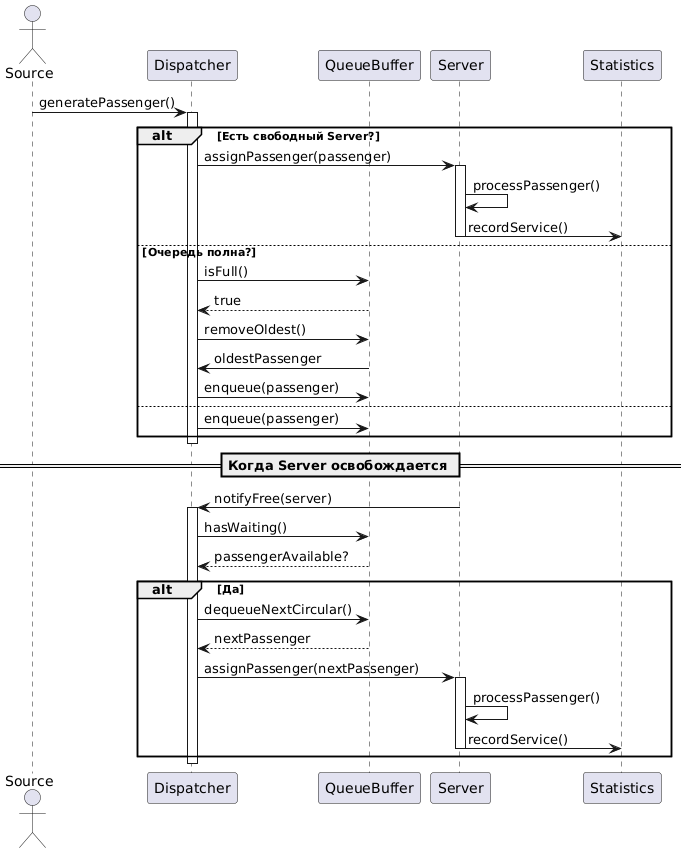

The diagram above was rendered by PlantUML. Its source (embedded in the PNG):
@startuml
actor Source
participant Dispatcher
participant QueueBuffer
participant Server
participant Statistics

Source -> Dispatcher : generatePassenger()
activate Dispatcher

alt Есть свободный Server?
    Dispatcher -> Server : assignPassenger(passenger)
    activate Server
    Server -> Server : processPassenger()
    Server -> Statistics : recordService()
    deactivate Server
else Очередь полна?
    Dispatcher -> QueueBuffer : isFull()
    QueueBuffer --> Dispatcher : true
    Dispatcher -> QueueBuffer : removeOldest()
    QueueBuffer -> Dispatcher : oldestPassenger
    Dispatcher -> QueueBuffer : enqueue(passenger)
else
    Dispatcher -> QueueBuffer : enqueue(passenger)
end

deactivate Dispatcher

== Когда Server освобождается ==
Server -> Dispatcher : notifyFree(server)
activate Dispatcher
Dispatcher -> QueueBuffer : hasWaiting()
QueueBuffer --> Dispatcher : passengerAvailable?
alt Да
    Dispatcher -> QueueBuffer : dequeueNextCircular()
    QueueBuffer --> Dispatcher : nextPassenger
    Dispatcher -> Server : assignPassenger(nextPassenger)
    activate Server
    Server -> Server : processPassenger()
    Server -> Statistics : recordService()
    deactivate Server
end
deactivate Dispatcher
@enduml